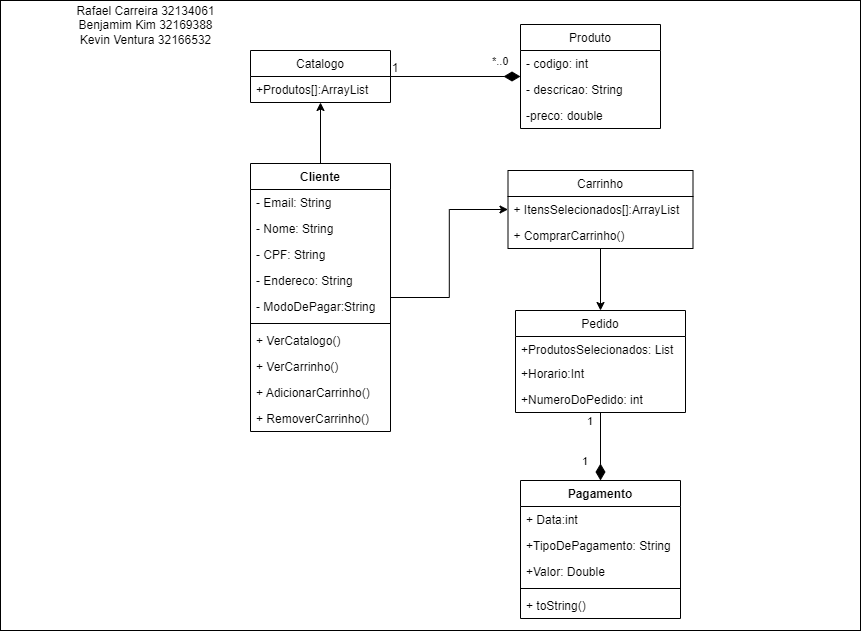

The diagram above was exported from draw.io. Its source (the exported page's mxGraphModel, read from the mxfile embedded in the PNG):
<mxGraphModel dx="1781" dy="774" grid="1" gridSize="10" guides="1" tooltips="1" connect="1" arrows="1" fold="1" page="0" pageScale="1" pageWidth="827" pageHeight="1169" background="#EEF0E8" math="0" shadow="0">
  <root>
    <mxCell id="0" />
    <mxCell id="1" parent="0" />
    <mxCell id="Tbah69kTMhWy0wdUEr3u-60" value="" style="rounded=0;whiteSpace=wrap;html=1;labelBackgroundColor=default;fontColor=default;strokeColor=default;fillColor=default;" parent="1" vertex="1">
      <mxGeometry x="-260" y="40" width="860" height="630" as="geometry" />
    </mxCell>
    <mxCell id="Tbah69kTMhWy0wdUEr3u-61" value="&lt;div&gt;Rafael Carreira 32134061&lt;/div&gt;&lt;div&gt;&lt;span&gt;Benjamim Kim 32169388&lt;/span&gt;&lt;/div&gt;&lt;div&gt;Kevin Ventura 32166532&lt;/div&gt;" style="text;html=1;align=center;verticalAlign=middle;resizable=0;points=[];autosize=1;strokeColor=none;fillColor=none;fontColor=default;" parent="1" vertex="1">
      <mxGeometry x="-190" y="40" width="150" height="50" as="geometry" />
    </mxCell>
    <mxCell id="MgOr3RL_bbOUwjcN-G1x-14" style="edgeStyle=orthogonalEdgeStyle;rounded=0;orthogonalLoop=1;jettySize=auto;html=1;" edge="1" parent="1" source="FVkr_rmFybM9iXLYlQGJ-9" target="I-q9hu8Hxik4wiXClYYq-12">
      <mxGeometry relative="1" as="geometry" />
    </mxCell>
    <mxCell id="MgOr3RL_bbOUwjcN-G1x-21" style="edgeStyle=orthogonalEdgeStyle;rounded=0;orthogonalLoop=1;jettySize=auto;html=1;" edge="1" parent="1" source="FVkr_rmFybM9iXLYlQGJ-9" target="MgOr3RL_bbOUwjcN-G1x-9">
      <mxGeometry relative="1" as="geometry" />
    </mxCell>
    <mxCell id="FVkr_rmFybM9iXLYlQGJ-9" value="Cliente" style="swimlane;fontStyle=1;childLayout=stackLayout;horizontal=1;startSize=26;fillColor=none;horizontalStack=0;resizeParent=1;resizeParentMax=0;resizeLast=0;collapsible=1;marginBottom=0;" parent="1" vertex="1">
      <mxGeometry x="-10" y="203" width="140" height="268" as="geometry" />
    </mxCell>
    <mxCell id="MgOr3RL_bbOUwjcN-G1x-1" value="- Email: String" style="text;strokeColor=none;fillColor=none;align=left;verticalAlign=top;spacingLeft=4;spacingRight=4;overflow=hidden;rotatable=0;points=[[0,0.5],[1,0.5]];portConstraint=eastwest;" vertex="1" parent="FVkr_rmFybM9iXLYlQGJ-9">
      <mxGeometry y="26" width="140" height="26" as="geometry" />
    </mxCell>
    <mxCell id="FVkr_rmFybM9iXLYlQGJ-17" value="- Nome: String" style="text;strokeColor=none;fillColor=none;align=left;verticalAlign=top;spacingLeft=4;spacingRight=4;overflow=hidden;rotatable=0;points=[[0,0.5],[1,0.5]];portConstraint=eastwest;" parent="FVkr_rmFybM9iXLYlQGJ-9" vertex="1">
      <mxGeometry y="52" width="140" height="26" as="geometry" />
    </mxCell>
    <mxCell id="OBC6FrR3dumVz0dfpXS6-5" value="- CPF: String" style="text;strokeColor=none;fillColor=none;align=left;verticalAlign=top;spacingLeft=4;spacingRight=4;overflow=hidden;rotatable=0;points=[[0,0.5],[1,0.5]];portConstraint=eastwest;" parent="FVkr_rmFybM9iXLYlQGJ-9" vertex="1">
      <mxGeometry y="78" width="140" height="26" as="geometry" />
    </mxCell>
    <mxCell id="tMlphUIwfImJlVLqUBc8-1" value="- Endereco: String" style="text;strokeColor=none;fillColor=none;align=left;verticalAlign=top;spacingLeft=4;spacingRight=4;overflow=hidden;rotatable=0;points=[[0,0.5],[1,0.5]];portConstraint=eastwest;" vertex="1" parent="FVkr_rmFybM9iXLYlQGJ-9">
      <mxGeometry y="104" width="140" height="26" as="geometry" />
    </mxCell>
    <mxCell id="I-q9hu8Hxik4wiXClYYq-6" value="- ModoDePagar:String" style="text;strokeColor=none;fillColor=none;align=left;verticalAlign=top;spacingLeft=4;spacingRight=4;overflow=hidden;rotatable=0;points=[[0,0.5],[1,0.5]];portConstraint=eastwest;" parent="FVkr_rmFybM9iXLYlQGJ-9" vertex="1">
      <mxGeometry y="130" width="140" height="26" as="geometry" />
    </mxCell>
    <mxCell id="MgOr3RL_bbOUwjcN-G1x-2" value="" style="line;strokeWidth=1;fillColor=none;align=left;verticalAlign=middle;spacingTop=-1;spacingLeft=3;spacingRight=3;rotatable=0;labelPosition=right;points=[];portConstraint=eastwest;" vertex="1" parent="FVkr_rmFybM9iXLYlQGJ-9">
      <mxGeometry y="156" width="140" height="8" as="geometry" />
    </mxCell>
    <mxCell id="MgOr3RL_bbOUwjcN-G1x-3" value="+ VerCatalogo()" style="text;strokeColor=none;fillColor=none;align=left;verticalAlign=top;spacingLeft=4;spacingRight=4;overflow=hidden;rotatable=0;points=[[0,0.5],[1,0.5]];portConstraint=eastwest;" vertex="1" parent="FVkr_rmFybM9iXLYlQGJ-9">
      <mxGeometry y="164" width="140" height="26" as="geometry" />
    </mxCell>
    <mxCell id="MgOr3RL_bbOUwjcN-G1x-5" value="+ VerCarrinho()" style="text;strokeColor=none;fillColor=none;align=left;verticalAlign=top;spacingLeft=4;spacingRight=4;overflow=hidden;rotatable=0;points=[[0,0.5],[1,0.5]];portConstraint=eastwest;" vertex="1" parent="FVkr_rmFybM9iXLYlQGJ-9">
      <mxGeometry y="190" width="140" height="26" as="geometry" />
    </mxCell>
    <mxCell id="MgOr3RL_bbOUwjcN-G1x-4" value="+ AdicionarCarrinho()" style="text;strokeColor=none;fillColor=none;align=left;verticalAlign=top;spacingLeft=4;spacingRight=4;overflow=hidden;rotatable=0;points=[[0,0.5],[1,0.5]];portConstraint=eastwest;" vertex="1" parent="FVkr_rmFybM9iXLYlQGJ-9">
      <mxGeometry y="216" width="140" height="26" as="geometry" />
    </mxCell>
    <mxCell id="MgOr3RL_bbOUwjcN-G1x-6" value="+ RemoverCarrinho()" style="text;strokeColor=none;fillColor=none;align=left;verticalAlign=top;spacingLeft=4;spacingRight=4;overflow=hidden;rotatable=0;points=[[0,0.5],[1,0.5]];portConstraint=eastwest;" vertex="1" parent="FVkr_rmFybM9iXLYlQGJ-9">
      <mxGeometry y="242" width="140" height="26" as="geometry" />
    </mxCell>
    <mxCell id="OBC6FrR3dumVz0dfpXS6-1" value="Produto" style="swimlane;fontStyle=0;childLayout=stackLayout;horizontal=1;startSize=26;fillColor=none;horizontalStack=0;resizeParent=1;resizeParentMax=0;resizeLast=0;collapsible=1;marginBottom=0;" parent="1" vertex="1">
      <mxGeometry x="260" y="64" width="140" height="104" as="geometry" />
    </mxCell>
    <mxCell id="OBC6FrR3dumVz0dfpXS6-2" value="- codigo: int" style="text;strokeColor=none;fillColor=none;align=left;verticalAlign=top;spacingLeft=4;spacingRight=4;overflow=hidden;rotatable=0;points=[[0,0.5],[1,0.5]];portConstraint=eastwest;" parent="OBC6FrR3dumVz0dfpXS6-1" vertex="1">
      <mxGeometry y="26" width="140" height="26" as="geometry" />
    </mxCell>
    <mxCell id="OBC6FrR3dumVz0dfpXS6-3" value="- descricao: String" style="text;strokeColor=none;fillColor=none;align=left;verticalAlign=top;spacingLeft=4;spacingRight=4;overflow=hidden;rotatable=0;points=[[0,0.5],[1,0.5]];portConstraint=eastwest;" parent="OBC6FrR3dumVz0dfpXS6-1" vertex="1">
      <mxGeometry y="52" width="140" height="26" as="geometry" />
    </mxCell>
    <mxCell id="OBC6FrR3dumVz0dfpXS6-4" value="-preco: double" style="text;strokeColor=none;fillColor=none;align=left;verticalAlign=top;spacingLeft=4;spacingRight=4;overflow=hidden;rotatable=0;points=[[0,0.5],[1,0.5]];portConstraint=eastwest;" parent="OBC6FrR3dumVz0dfpXS6-1" vertex="1">
      <mxGeometry y="78" width="140" height="26" as="geometry" />
    </mxCell>
    <mxCell id="I-q9hu8Hxik4wiXClYYq-1" value="Pagamento" style="swimlane;fontStyle=1;align=center;verticalAlign=top;childLayout=stackLayout;horizontal=1;startSize=26;horizontalStack=0;resizeParent=1;resizeParentMax=0;resizeLast=0;collapsible=1;marginBottom=0;" parent="1" vertex="1">
      <mxGeometry x="260" y="520" width="160" height="138" as="geometry" />
    </mxCell>
    <mxCell id="I-q9hu8Hxik4wiXClYYq-5" value="+ Data:int" style="text;strokeColor=none;fillColor=none;align=left;verticalAlign=top;spacingLeft=4;spacingRight=4;overflow=hidden;rotatable=0;points=[[0,0.5],[1,0.5]];portConstraint=eastwest;" parent="I-q9hu8Hxik4wiXClYYq-1" vertex="1">
      <mxGeometry y="26" width="160" height="26" as="geometry" />
    </mxCell>
    <mxCell id="I-q9hu8Hxik4wiXClYYq-2" value="+TipoDePagamento: String" style="text;strokeColor=none;fillColor=none;align=left;verticalAlign=top;spacingLeft=4;spacingRight=4;overflow=hidden;rotatable=0;points=[[0,0.5],[1,0.5]];portConstraint=eastwest;" parent="I-q9hu8Hxik4wiXClYYq-1" vertex="1">
      <mxGeometry y="52" width="160" height="26" as="geometry" />
    </mxCell>
    <mxCell id="I-q9hu8Hxik4wiXClYYq-4" value="+Valor: Double" style="text;strokeColor=none;fillColor=none;align=left;verticalAlign=top;spacingLeft=4;spacingRight=4;overflow=hidden;rotatable=0;points=[[0,0.5],[1,0.5]];portConstraint=eastwest;" parent="I-q9hu8Hxik4wiXClYYq-1" vertex="1">
      <mxGeometry y="78" width="160" height="26" as="geometry" />
    </mxCell>
    <mxCell id="I-q9hu8Hxik4wiXClYYq-3" value="" style="line;strokeWidth=1;fillColor=none;align=left;verticalAlign=middle;spacingTop=-1;spacingLeft=3;spacingRight=3;rotatable=0;labelPosition=right;points=[];portConstraint=eastwest;" parent="I-q9hu8Hxik4wiXClYYq-1" vertex="1">
      <mxGeometry y="104" width="160" height="8" as="geometry" />
    </mxCell>
    <mxCell id="MgOr3RL_bbOUwjcN-G1x-8" value="+ toString()" style="text;strokeColor=none;fillColor=none;align=left;verticalAlign=top;spacingLeft=4;spacingRight=4;overflow=hidden;rotatable=0;points=[[0,0.5],[1,0.5]];portConstraint=eastwest;" vertex="1" parent="I-q9hu8Hxik4wiXClYYq-1">
      <mxGeometry y="112" width="160" height="26" as="geometry" />
    </mxCell>
    <mxCell id="I-q9hu8Hxik4wiXClYYq-7" value="Pedido" style="swimlane;fontStyle=0;childLayout=stackLayout;horizontal=1;startSize=26;fillColor=none;horizontalStack=0;resizeParent=1;resizeParentMax=0;resizeLast=0;collapsible=1;marginBottom=0;" parent="1" vertex="1">
      <mxGeometry x="255" y="350" width="170" height="102" as="geometry" />
    </mxCell>
    <mxCell id="I-q9hu8Hxik4wiXClYYq-8" value="+ProdutosSelecionados: List" style="text;strokeColor=none;fillColor=none;align=left;verticalAlign=top;spacingLeft=4;spacingRight=4;overflow=hidden;rotatable=0;points=[[0,0.5],[1,0.5]];portConstraint=eastwest;" parent="I-q9hu8Hxik4wiXClYYq-7" vertex="1">
      <mxGeometry y="26" width="170" height="24" as="geometry" />
    </mxCell>
    <mxCell id="I-q9hu8Hxik4wiXClYYq-9" value="+Horario:Int" style="text;strokeColor=none;fillColor=none;align=left;verticalAlign=top;spacingLeft=4;spacingRight=4;overflow=hidden;rotatable=0;points=[[0,0.5],[1,0.5]];portConstraint=eastwest;" parent="I-q9hu8Hxik4wiXClYYq-7" vertex="1">
      <mxGeometry y="50" width="170" height="26" as="geometry" />
    </mxCell>
    <mxCell id="I-q9hu8Hxik4wiXClYYq-10" value="+NumeroDoPedido: int" style="text;strokeColor=none;fillColor=none;align=left;verticalAlign=top;spacingLeft=4;spacingRight=4;overflow=hidden;rotatable=0;points=[[0,0.5],[1,0.5]];portConstraint=eastwest;" parent="I-q9hu8Hxik4wiXClYYq-7" vertex="1">
      <mxGeometry y="76" width="170" height="26" as="geometry" />
    </mxCell>
    <mxCell id="I-q9hu8Hxik4wiXClYYq-12" value="Catalogo" style="swimlane;fontStyle=0;childLayout=stackLayout;horizontal=1;startSize=26;fillColor=none;horizontalStack=0;resizeParent=1;resizeParentMax=0;resizeLast=0;collapsible=1;marginBottom=0;" parent="1" vertex="1">
      <mxGeometry x="-10" y="90" width="140" height="52" as="geometry" />
    </mxCell>
    <mxCell id="I-q9hu8Hxik4wiXClYYq-13" value="+Produtos[]:ArrayList" style="text;strokeColor=none;fillColor=none;align=left;verticalAlign=top;spacingLeft=4;spacingRight=4;overflow=hidden;rotatable=0;points=[[0,0.5],[1,0.5]];portConstraint=eastwest;" parent="I-q9hu8Hxik4wiXClYYq-12" vertex="1">
      <mxGeometry y="26" width="140" height="26" as="geometry" />
    </mxCell>
    <mxCell id="MgOr3RL_bbOUwjcN-G1x-24" style="edgeStyle=orthogonalEdgeStyle;rounded=0;orthogonalLoop=1;jettySize=auto;html=1;" edge="1" parent="1" source="MgOr3RL_bbOUwjcN-G1x-9" target="I-q9hu8Hxik4wiXClYYq-7">
      <mxGeometry relative="1" as="geometry" />
    </mxCell>
    <mxCell id="MgOr3RL_bbOUwjcN-G1x-9" value="Carrinho" style="swimlane;fontStyle=0;childLayout=stackLayout;horizontal=1;startSize=26;fillColor=none;horizontalStack=0;resizeParent=1;resizeParentMax=0;resizeLast=0;collapsible=1;marginBottom=0;" vertex="1" parent="1">
      <mxGeometry x="247.5" y="210" width="185" height="78" as="geometry" />
    </mxCell>
    <mxCell id="MgOr3RL_bbOUwjcN-G1x-10" value="+ ItensSelecionados[]:ArrayList" style="text;strokeColor=none;fillColor=none;align=left;verticalAlign=top;spacingLeft=4;spacingRight=4;overflow=hidden;rotatable=0;points=[[0,0.5],[1,0.5]];portConstraint=eastwest;" vertex="1" parent="MgOr3RL_bbOUwjcN-G1x-9">
      <mxGeometry y="26" width="185" height="26" as="geometry" />
    </mxCell>
    <mxCell id="MgOr3RL_bbOUwjcN-G1x-22" value="+ ComprarCarrinho()" style="text;strokeColor=none;fillColor=none;align=left;verticalAlign=top;spacingLeft=4;spacingRight=4;overflow=hidden;rotatable=0;points=[[0,0.5],[1,0.5]];portConstraint=eastwest;" vertex="1" parent="MgOr3RL_bbOUwjcN-G1x-9">
      <mxGeometry y="52" width="185" height="26" as="geometry" />
    </mxCell>
    <mxCell id="MgOr3RL_bbOUwjcN-G1x-27" value="*..0" style="endArrow=close;html=1;endSize=12;startArrow=diamondThin;startSize=14;startFill=1;edgeStyle=orthogonalEdgeStyle;align=left;verticalAlign=bottom;rounded=0;" edge="1" parent="1" source="OBC6FrR3dumVz0dfpXS6-1" target="I-q9hu8Hxik4wiXClYYq-12">
      <mxGeometry x="-0.5385" y="-6" relative="1" as="geometry">
        <mxPoint x="100" y="360" as="sourcePoint" />
        <mxPoint x="260" y="360" as="targetPoint" />
        <mxPoint as="offset" />
      </mxGeometry>
    </mxCell>
    <mxCell id="MgOr3RL_bbOUwjcN-G1x-29" value="1" style="text;html=1;strokeColor=none;fillColor=none;align=center;verticalAlign=middle;whiteSpace=wrap;rounded=0;" vertex="1" parent="1">
      <mxGeometry x="120" y="100" width="30" height="16" as="geometry" />
    </mxCell>
    <mxCell id="MgOr3RL_bbOUwjcN-G1x-30" value="1" style="endArrow=close;html=1;endSize=12;startArrow=diamondThin;startSize=14;startFill=1;edgeStyle=orthogonalEdgeStyle;align=left;verticalAlign=bottom;rounded=0;" edge="1" parent="1" source="I-q9hu8Hxik4wiXClYYq-1" target="I-q9hu8Hxik4wiXClYYq-7">
      <mxGeometry x="-0.7059" y="20" relative="1" as="geometry">
        <mxPoint x="350" y="460" as="sourcePoint" />
        <mxPoint x="510" y="460" as="targetPoint" />
        <Array as="points" />
        <mxPoint as="offset" />
      </mxGeometry>
    </mxCell>
    <mxCell id="MgOr3RL_bbOUwjcN-G1x-32" value="1" style="text;html=1;strokeColor=none;fillColor=none;align=center;verticalAlign=middle;whiteSpace=wrap;rounded=0;fontSize=11;" vertex="1" parent="1">
      <mxGeometry x="320" y="451" width="20" height="20" as="geometry" />
    </mxCell>
  </root>
</mxGraphModel>